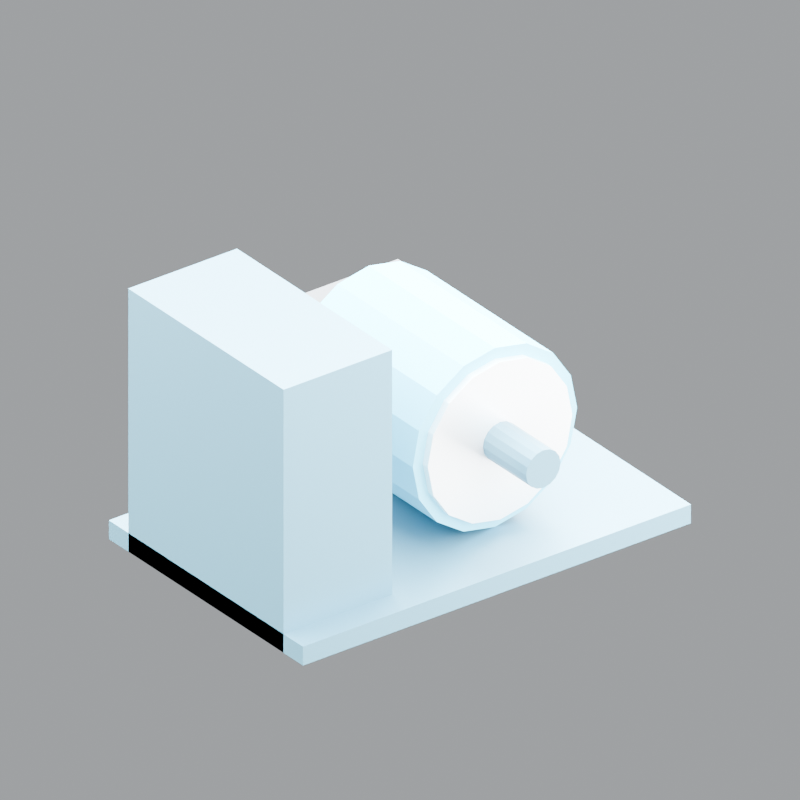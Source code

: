 # Source: concept-drive-subassembly.blend  (saved by Blender 5.2.44; exported with 4.5.12 LTS)
import bpy
from mathutils import Matrix  # noqa: F401  (used for matrix-valued properties, if any)

bpy.ops.wm.read_factory_settings(use_empty=True)
scene = bpy.context.scene
scene.name = 'Scene'

# ---- materials (node trees are filled in below, after node groups)
mat_original_blue_frame = bpy.data.materials.new('Original_blue_frame')
mat_original_blue_frame.diffuse_color = (0.075, 0.22, 0.3, 1.0)
mat_original_accent = bpy.data.materials.new('Original_accent')
mat_original_accent.diffuse_color = (0.08, 0.48, 0.65, 1.0)
mat_aluminum_surface = bpy.data.materials.new('Aluminum_surface')
mat_aluminum_surface.diffuse_color = (0.82, 0.84, 0.86, 1.0)
mat_graphite = bpy.data.materials.new('Graphite')
mat_graphite.diffuse_color = (0.075, 0.09, 0.105, 1.0)

# ---- material node trees
mat_original_blue_frame.use_nodes = True; mat_original_blue_frame.node_tree.nodes.clear()
_N = mat_original_blue_frame.node_tree.nodes; _L = mat_original_blue_frame.node_tree.links
n0 = _N.new('ShaderNodeBsdfPrincipled'); n0.name = 'Principled BSDF'; n0.location = (-200, 100)
n0.inputs[0].default_value = (0.075, 0.22, 0.3, 1.0)
n0.inputs[1].default_value = 0.6
n0.inputs[2].default_value = 0.45
n0.inputs[10].default_value = 0.005
n1 = _N.new('ShaderNodeOutputMaterial'); n1.name = 'Material Output'; n1.location = (200, 100)
_L.new(n0.outputs[0], n1.inputs[0])
n1.is_active_output = True
mat_original_accent.use_nodes = True; mat_original_accent.node_tree.nodes.clear()
_N = mat_original_accent.node_tree.nodes; _L = mat_original_accent.node_tree.links
n0 = _N.new('ShaderNodeBsdfPrincipled'); n0.name = 'Principled BSDF'; n0.location = (-200, 100)
n0.inputs[0].default_value = (0.08, 0.48, 0.65, 1.0)
n0.inputs[1].default_value = 0.15
n0.inputs[2].default_value = 0.45
n0.inputs[10].default_value = 0.005
n1 = _N.new('ShaderNodeOutputMaterial'); n1.name = 'Material Output'; n1.location = (200, 100)
_L.new(n0.outputs[0], n1.inputs[0])
n1.is_active_output = True
mat_aluminum_surface.use_nodes = True; mat_aluminum_surface.node_tree.nodes.clear()
_N = mat_aluminum_surface.node_tree.nodes; _L = mat_aluminum_surface.node_tree.links
n0 = _N.new('ShaderNodeBsdfPrincipled'); n0.name = 'Principled BSDF'; n0.location = (-200, 100)
n0.inputs[0].default_value = (0.82, 0.84, 0.86, 1.0)
n0.inputs[1].default_value = 0.7
n0.inputs[2].default_value = 0.45
n0.inputs[10].default_value = 0.005
n1 = _N.new('ShaderNodeOutputMaterial'); n1.name = 'Material Output'; n1.location = (200, 100)
_L.new(n0.outputs[0], n1.inputs[0])
n1.is_active_output = True
mat_graphite.use_nodes = True; mat_graphite.node_tree.nodes.clear()
_N = mat_graphite.node_tree.nodes; _L = mat_graphite.node_tree.links
n0 = _N.new('ShaderNodeBsdfPrincipled'); n0.name = 'Principled BSDF'; n0.location = (-200, 100)
n0.inputs[0].default_value = (0.075, 0.09, 0.105, 1.0)
n0.inputs[1].default_value = 0.15
n0.inputs[2].default_value = 0.45
n0.inputs[10].default_value = 0.005
n1 = _N.new('ShaderNodeOutputMaterial'); n1.name = 'Material Output'; n1.location = (200, 100)
_L.new(n0.outputs[0], n1.inputs[0])
n1.is_active_output = True

# ---- world
world_studio = bpy.data.worlds.new('Studio'); scene.world = world_studio
world_studio.use_nodes = True; world_studio.node_tree.nodes.clear()
_N = world_studio.node_tree.nodes; _L = world_studio.node_tree.links
n0 = _N.new('ShaderNodeBackground'); n0.name = 'Background'; n0.location = (-200, 100)
n0.inputs[0].default_value = (0.88, 0.92, 0.96, 1.0)
n0.inputs[1].default_value = 0.45
n1 = _N.new('ShaderNodeOutputWorld'); n1.name = 'World Output'; n1.location = (200, 100)
_L.new(n0.outputs[0], n1.inputs[0])
n1.is_active_output = True

# ---- cameras
cam_camera = bpy.data.cameras.new('Camera')
cam_camera.type = 'ORTHO'
cam_camera.ortho_scale = 0.7425

# ---- lights
light_area = bpy.data.lights.new('Area', 'AREA')
light_area.energy = 650.0
light_area.shape = 'DISK'
light_area.size = 4.0
light_area.size_y = 1.0
light_area_001 = bpy.data.lights.new('Area.001', 'AREA')
light_area_001.energy = 450.0
light_area_001.shape = 'DISK'
light_area_001.size = 3.0
light_area_001.size_y = 1.0
light_area_002 = bpy.data.lights.new('Area.002', 'AREA')
light_area_002.energy = 600.0
light_area_002.shape = 'DISK'
light_area_002.size = 3.0
light_area_002.size_y = 1.0

# ---- meshes
me_cube = bpy.data.meshes.new('Cube')
me_cube.from_pydata([(-0.225, -0.15, -0.01), (-0.225, -0.15, 0.01), (-0.225, 0.15, -0.01), (-0.225, 0.15, 0.01), (0.225, -0.15, -0.01), (0.225, -0.15, 0.01), (0.225, 0.15, -0.01), (0.225, 0.15, 0.01)], [], [(0, 1, 3, 2), (2, 3, 7, 6), (6, 7, 5, 4), (4, 5, 1, 0), (2, 6, 4, 0), (7, 3, 1, 5)])
_uv = me_cube.uv_layers.new(name='UVMap')
_uv.uv.foreach_set('vector', [0.375, 0.0, 0.625, 0.0, 0.625, 0.25, 0.375, 0.25, 0.375, 0.25, 0.625, 0.25, 0.625, 0.5, 0.375, 0.5, 0.375, 0.5, 0.625, 0.5, 0.625, 0.75, 0.375, 0.75, 0.375, 0.75, 0.625, 0.75, 0.625, 1.0, 0.375, 1.0, 0.125, 0.5, 0.375, 0.5, 0.375, 0.75, 0.125, 0.75, 0.625, 0.5, 0.875, 0.5, 0.875, 0.75, 0.625, 0.75])
me_cube.materials.append(mat_original_blue_frame)
me_cube.update()
me_cylinder = bpy.data.meshes.new('Cylinder')
me_cylinder.from_pydata([(0.0, 0.0952, -0.0975), (0.0, 0.0952, 0.0975), (0.03643, 0.08795, -0.0975), (0.03643, 0.08795, 0.0975), (0.06732, 0.06732, -0.0975), (0.06732, 0.06732, 0.0975), (0.08795, 0.03643, -0.0975), (0.08795, 0.03643, 0.0975), (0.0952, 0.0, -0.0975), (0.0952, 0.0, 0.0975), (0.08795, -0.03643, -0.0975), (0.08795, -0.03643, 0.0975), (0.06732, -0.06732, -0.0975), (0.06732, -0.06732, 0.0975), (0.03643, -0.08795, -0.0975), (0.03643, -0.08795, 0.0975), (0.0, -0.0952, -0.0975), (0.0, -0.0952, 0.0975), (-0.03643, -0.08795, -0.0975), (-0.03643, -0.08795, 0.0975), (-0.06732, -0.06732, -0.0975), (-0.06732, -0.06732, 0.0975), (-0.08795, -0.03643, -0.0975), (-0.08795, -0.03643, 0.0975), (-0.0952, 0.0, -0.0975), (-0.0952, 0.0, 0.0975), (-0.08795, 0.03643, -0.0975), (-0.08795, 0.03643, 0.0975), (-0.06732, 0.06732, -0.0975), (-0.06732, 0.06732, 0.0975), (-0.03643, 0.08795, -0.0975), (-0.03643, 0.08795, 0.0975)], [], [(0, 1, 3, 2), (2, 3, 5, 4), (4, 5, 7, 6), (6, 7, 9, 8), (8, 9, 11, 10), (10, 11, 13, 12), (12, 13, 15, 14), (14, 15, 17, 16), (16, 17, 19, 18), (18, 19, 21, 20), (20, 21, 23, 22), (22, 23, 25, 24), (24, 25, 27, 26), (26, 27, 29, 28), (3, 1, 31, 29, 27, 25, 23, 21, 19, 17, 15, 13, 11, 9, 7, 5), (28, 29, 31, 30), (30, 31, 1, 0), (0, 2, 4, 6, 8, 10, 12, 14, 16, 18, 20, 22, 24, 26, 28, 30)])
_uv = me_cylinder.uv_layers.new(name='UVMap')
_uv.uv.foreach_set('vector', [1.0, 0.5, 1.0, 1.0, 0.9375, 1.0, 0.9375, 0.5, 0.9375, 0.5, 0.9375, 1.0, 0.875, 1.0, 0.875, 0.5, 0.875, 0.5, 0.875, 1.0, 0.8125, 1.0, 0.8125, 0.5, 0.8125, 0.5, 0.8125, 1.0, 0.75, 1.0, 0.75, 0.5, 0.75, 0.5, 0.75, 1.0, 0.6875, 1.0, 0.6875, 0.5, 0.6875, 0.5, 0.6875, 1.0, 0.625, 1.0, 0.625, 0.5, 0.625, 0.5, 0.625, 1.0, 0.5625, 1.0, 0.5625, 0.5, 0.5625, 0.5, 0.5625, 1.0, 0.5, 1.0, 0.5, 0.5, 0.5, 0.5, 0.5, 1.0, 0.4375, 1.0, 0.4375, 0.5, 0.4375, 0.5, 0.4375, 1.0, 0.375, 1.0, 0.375, 0.5, 0.375, 0.5, 0.375, 1.0, 0.3125, 1.0, 0.3125, 0.5, 0.3125, 0.5, 0.3125, 1.0, 0.25, 1.0, 0.25, 0.5, 0.25, 0.5, 0.25, 1.0, 0.1875, 1.0, 0.1875, 0.5, 0.1875, 0.5, 0.1875, 1.0, 0.125, 1.0, 0.125, 0.5, 0.3418, 0.4717, 0.25, 0.49, 0.1582, 0.4717, 0.08029, 0.4197, 0.02827, 0.3418, 0.01, 0.25, 0.02827, 0.1582, 0.08029, 0.08029, 0.1582, 0.02827, 0.25, 0.01, 0.3418, 0.02827, 0.4197, 0.08029, 0.4717, 0.1582, 0.49, 0.25, 0.4717, 0.3418, 0.4197, 0.4197, 0.125, 0.5, 0.125, 1.0, 0.0625, 1.0, 0.0625, 0.5, 0.0625, 0.5, 0.0625, 1.0, 0.0, 1.0, 0.0, 0.5, 0.75, 0.49, 0.8418, 0.4717, 0.9197, 0.4197, 0.9717, 0.3418, 0.99, 0.25, 0.9717, 0.1582, 0.9197, 0.08029, 0.8418, 0.02827, 0.75, 0.01, 0.6582, 0.02827, 0.5803, 0.08029, 0.5283, 0.1582, 0.51, 0.25, 0.5283, 0.3418, 0.5803, 0.4197, 0.6582, 0.4717])
me_cylinder.materials.append(mat_original_accent)
me_cylinder.update()
me_cylinder_001 = bpy.data.meshes.new('Cylinder.001')
me_cylinder_001.from_pydata([(0.0, 0.08378, -0.033), (0.0, 0.08378, 0.033), (0.03206, 0.0774, -0.033), (0.03206, 0.0774, 0.033), (0.05924, 0.05924, -0.033), (0.05924, 0.05924, 0.033), (0.0774, 0.03206, -0.033), (0.0774, 0.03206, 0.033), (0.08378, 0.0, -0.033), (0.08378, 0.0, 0.033), (0.0774, -0.03206, -0.033), (0.0774, -0.03206, 0.033), (0.05924, -0.05924, -0.033), (0.05924, -0.05924, 0.033), (0.03206, -0.0774, -0.033), (0.03206, -0.0774, 0.033), (0.0, -0.08378, -0.033), (0.0, -0.08378, 0.033), (-0.03206, -0.0774, -0.033), (-0.03206, -0.0774, 0.033), (-0.05924, -0.05924, -0.033), (-0.05924, -0.05924, 0.033), (-0.0774, -0.03206, -0.033), (-0.0774, -0.03206, 0.033), (-0.08378, 0.0, -0.033), (-0.08378, 0.0, 0.033), (-0.0774, 0.03206, -0.033), (-0.0774, 0.03206, 0.033), (-0.05924, 0.05924, -0.033), (-0.05924, 0.05924, 0.033), (-0.03206, 0.0774, -0.033), (-0.03206, 0.0774, 0.033)], [], [(0, 1, 3, 2), (2, 3, 5, 4), (4, 5, 7, 6), (6, 7, 9, 8), (8, 9, 11, 10), (10, 11, 13, 12), (12, 13, 15, 14), (14, 15, 17, 16), (16, 17, 19, 18), (18, 19, 21, 20), (20, 21, 23, 22), (22, 23, 25, 24), (24, 25, 27, 26), (26, 27, 29, 28), (3, 1, 31, 29, 27, 25, 23, 21, 19, 17, 15, 13, 11, 9, 7, 5), (28, 29, 31, 30), (30, 31, 1, 0), (0, 2, 4, 6, 8, 10, 12, 14, 16, 18, 20, 22, 24, 26, 28, 30)])
_uv = me_cylinder_001.uv_layers.new(name='UVMap')
_uv.uv.foreach_set('vector', [1.0, 0.5, 1.0, 1.0, 0.9375, 1.0, 0.9375, 0.5, 0.9375, 0.5, 0.9375, 1.0, 0.875, 1.0, 0.875, 0.5, 0.875, 0.5, 0.875, 1.0, 0.8125, 1.0, 0.8125, 0.5, 0.8125, 0.5, 0.8125, 1.0, 0.75, 1.0, 0.75, 0.5, 0.75, 0.5, 0.75, 1.0, 0.6875, 1.0, 0.6875, 0.5, 0.6875, 0.5, 0.6875, 1.0, 0.625, 1.0, 0.625, 0.5, 0.625, 0.5, 0.625, 1.0, 0.5625, 1.0, 0.5625, 0.5, 0.5625, 0.5, 0.5625, 1.0, 0.5, 1.0, 0.5, 0.5, 0.5, 0.5, 0.5, 1.0, 0.4375, 1.0, 0.4375, 0.5, 0.4375, 0.5, 0.4375, 1.0, 0.375, 1.0, 0.375, 0.5, 0.375, 0.5, 0.375, 1.0, 0.3125, 1.0, 0.3125, 0.5, 0.3125, 0.5, 0.3125, 1.0, 0.25, 1.0, 0.25, 0.5, 0.25, 0.5, 0.25, 1.0, 0.1875, 1.0, 0.1875, 0.5, 0.1875, 0.5, 0.1875, 1.0, 0.125, 1.0, 0.125, 0.5, 0.3418, 0.4717, 0.25, 0.49, 0.1582, 0.4717, 0.08029, 0.4197, 0.02827, 0.3418, 0.01, 0.25, 0.02827, 0.1582, 0.08029, 0.08029, 0.1582, 0.02827, 0.25, 0.01, 0.3418, 0.02827, 0.4197, 0.08029, 0.4717, 0.1582, 0.49, 0.25, 0.4717, 0.3418, 0.4197, 0.4197, 0.125, 0.5, 0.125, 1.0, 0.0625, 1.0, 0.0625, 0.5, 0.0625, 0.5, 0.0625, 1.0, 0.0, 1.0, 0.0, 0.5, 0.75, 0.49, 0.8418, 0.4717, 0.9197, 0.4197, 0.9717, 0.3418, 0.99, 0.25, 0.9717, 0.1582, 0.9197, 0.08029, 0.8418, 0.02827, 0.75, 0.01, 0.6582, 0.02827, 0.5803, 0.08029, 0.5283, 0.1582, 0.51, 0.25, 0.5283, 0.3418, 0.5803, 0.4197, 0.6582, 0.4717])
me_cylinder_001.materials.append(mat_aluminum_surface)
me_cylinder_001.update()
me_cylinder_002 = bpy.data.meshes.new('Cylinder.002')
me_cylinder_002.from_pydata([(0.0, 0.02, -0.0335), (0.0, 0.02, 0.0335), (0.007654, 0.01848, -0.0335), (0.007654, 0.01848, 0.0335), (0.01414, 0.01414, -0.0335), (0.01414, 0.01414, 0.0335), (0.01848, 0.007654, -0.0335), (0.01848, 0.007654, 0.0335), (0.02, 0.0, -0.0335), (0.02, 0.0, 0.0335), (0.01848, -0.007654, -0.0335), (0.01848, -0.007654, 0.0335), (0.01414, -0.01414, -0.0335), (0.01414, -0.01414, 0.0335), (0.007654, -0.01848, -0.0335), (0.007654, -0.01848, 0.0335), (0.0, -0.02, -0.0335), (0.0, -0.02, 0.0335), (-0.007654, -0.01848, -0.0335), (-0.007654, -0.01848, 0.0335), (-0.01414, -0.01414, -0.0335), (-0.01414, -0.01414, 0.0335), (-0.01848, -0.007654, -0.0335), (-0.01848, -0.007654, 0.0335), (-0.02, 0.0, -0.0335), (-0.02, 0.0, 0.0335), (-0.01848, 0.007654, -0.0335), (-0.01848, 0.007654, 0.0335), (-0.01414, 0.01414, -0.0335), (-0.01414, 0.01414, 0.0335), (-0.007654, 0.01848, -0.0335), (-0.007654, 0.01848, 0.0335)], [], [(0, 1, 3, 2), (2, 3, 5, 4), (4, 5, 7, 6), (6, 7, 9, 8), (8, 9, 11, 10), (10, 11, 13, 12), (12, 13, 15, 14), (14, 15, 17, 16), (16, 17, 19, 18), (18, 19, 21, 20), (20, 21, 23, 22), (22, 23, 25, 24), (24, 25, 27, 26), (26, 27, 29, 28), (3, 1, 31, 29, 27, 25, 23, 21, 19, 17, 15, 13, 11, 9, 7, 5), (28, 29, 31, 30), (30, 31, 1, 0), (0, 2, 4, 6, 8, 10, 12, 14, 16, 18, 20, 22, 24, 26, 28, 30)])
_uv = me_cylinder_002.uv_layers.new(name='UVMap')
_uv.uv.foreach_set('vector', [1.0, 0.5, 1.0, 1.0, 0.9375, 1.0, 0.9375, 0.5, 0.9375, 0.5, 0.9375, 1.0, 0.875, 1.0, 0.875, 0.5, 0.875, 0.5, 0.875, 1.0, 0.8125, 1.0, 0.8125, 0.5, 0.8125, 0.5, 0.8125, 1.0, 0.75, 1.0, 0.75, 0.5, 0.75, 0.5, 0.75, 1.0, 0.6875, 1.0, 0.6875, 0.5, 0.6875, 0.5, 0.6875, 1.0, 0.625, 1.0, 0.625, 0.5, 0.625, 0.5, 0.625, 1.0, 0.5625, 1.0, 0.5625, 0.5, 0.5625, 0.5, 0.5625, 1.0, 0.5, 1.0, 0.5, 0.5, 0.5, 0.5, 0.5, 1.0, 0.4375, 1.0, 0.4375, 0.5, 0.4375, 0.5, 0.4375, 1.0, 0.375, 1.0, 0.375, 0.5, 0.375, 0.5, 0.375, 1.0, 0.3125, 1.0, 0.3125, 0.5, 0.3125, 0.5, 0.3125, 1.0, 0.25, 1.0, 0.25, 0.5, 0.25, 0.5, 0.25, 1.0, 0.1875, 1.0, 0.1875, 0.5, 0.1875, 0.5, 0.1875, 1.0, 0.125, 1.0, 0.125, 0.5, 0.3418, 0.4717, 0.25, 0.49, 0.1582, 0.4717, 0.08029, 0.4197, 0.02827, 0.3418, 0.01, 0.25, 0.02827, 0.1582, 0.08029, 0.08029, 0.1582, 0.02827, 0.25, 0.01, 0.3418, 0.02827, 0.4197, 0.08029, 0.4717, 0.1582, 0.49, 0.25, 0.4717, 0.3418, 0.4197, 0.4197, 0.125, 0.5, 0.125, 1.0, 0.0625, 1.0, 0.0625, 0.5, 0.0625, 0.5, 0.0625, 1.0, 0.0, 1.0, 0.0, 0.5, 0.75, 0.49, 0.8418, 0.4717, 0.9197, 0.4197, 0.9717, 0.3418, 0.99, 0.25, 0.9717, 0.1582, 0.9197, 0.08029, 0.8418, 0.02827, 0.75, 0.01, 0.6582, 0.02827, 0.5803, 0.08029, 0.5283, 0.1582, 0.51, 0.25, 0.5283, 0.3418, 0.5803, 0.4197, 0.6582, 0.4717])
me_cylinder_002.materials.append(mat_original_blue_frame)
me_cylinder_002.update()
me_cube_001 = bpy.data.meshes.new('Cube.001')
me_cube_001.from_pydata([(-0.05625, -0.02, -0.07), (-0.05625, -0.02, 0.07), (-0.05625, 0.02, -0.07), (-0.05625, 0.02, 0.07), (0.05625, -0.02, -0.07), (0.05625, -0.02, 0.07), (0.05625, 0.02, -0.07), (0.05625, 0.02, 0.07)], [], [(0, 1, 3, 2), (2, 3, 7, 6), (6, 7, 5, 4), (4, 5, 1, 0), (2, 6, 4, 0), (7, 3, 1, 5)])
_uv = me_cube_001.uv_layers.new(name='UVMap')
_uv.uv.foreach_set('vector', [0.375, 0.0, 0.625, 0.0, 0.625, 0.25, 0.375, 0.25, 0.375, 0.25, 0.625, 0.25, 0.625, 0.5, 0.375, 0.5, 0.375, 0.5, 0.625, 0.5, 0.625, 0.75, 0.375, 0.75, 0.375, 0.75, 0.625, 0.75, 0.625, 1.0, 0.375, 1.0, 0.125, 0.5, 0.375, 0.5, 0.375, 0.75, 0.125, 0.75, 0.625, 0.5, 0.875, 0.5, 0.875, 0.75, 0.625, 0.75])
me_cube_001.materials.append(mat_graphite)
me_cube_001.update()
me_cube_002 = bpy.data.meshes.new('Cube.002')
me_cube_002.from_pydata([(-0.063, -0.12, -0.14), (-0.063, -0.12, 0.14), (-0.063, 0.12, -0.14), (-0.063, 0.12, 0.14), (0.063, -0.12, -0.14), (0.063, -0.12, 0.14), (0.063, 0.12, -0.14), (0.063, 0.12, 0.14)], [], [(0, 1, 3, 2), (2, 3, 7, 6), (6, 7, 5, 4), (4, 5, 1, 0), (2, 6, 4, 0), (7, 3, 1, 5)])
_uv = me_cube_002.uv_layers.new(name='UVMap')
_uv.uv.foreach_set('vector', [0.375, 0.0, 0.625, 0.0, 0.625, 0.25, 0.375, 0.25, 0.375, 0.25, 0.625, 0.25, 0.625, 0.5, 0.375, 0.5, 0.375, 0.5, 0.625, 0.5, 0.625, 0.75, 0.375, 0.75, 0.375, 0.75, 0.625, 0.75, 0.625, 1.0, 0.375, 1.0, 0.125, 0.5, 0.375, 0.5, 0.375, 0.75, 0.125, 0.75, 0.625, 0.5, 0.875, 0.5, 0.875, 0.75, 0.625, 0.75])
me_cube_002.materials.append(mat_original_blue_frame)
me_cube_002.update()

# ---- objects
ob_mountingbracket = bpy.data.objects.new('MountingBracket', me_cube)
ob_servomotor = bpy.data.objects.new('ServoMotor', me_cylinder)
ob_gearbox = bpy.data.objects.new('Gearbox', me_cylinder_001)
ob_outputshaft = bpy.data.objects.new('OutputShaft', me_cylinder_002)
ob_encodercover = bpy.data.objects.new('EncoderCover', me_cube_001)
ob_sideflange = bpy.data.objects.new('SideFlange', me_cube_002)
ob_concept_drive_subassembly = bpy.data.objects.new('concept-drive-subassembly', None)
ob_camera = bpy.data.objects.new('Camera', cam_camera)
ob_area = bpy.data.objects.new('Area', light_area)
ob_area_001 = bpy.data.objects.new('Area.001', light_area_001)
ob_area_002 = bpy.data.objects.new('Area.002', light_area_002)

# ---- transforms, parenting, visibility, modifiers, constraints
ob_mountingbracket.parent = ob_concept_drive_subassembly
ob_mountingbracket.location = (0.0, 0.0, 0.01)
ob_servomotor.parent = ob_concept_drive_subassembly
ob_servomotor.location = (-0.054, -0.0225, 0.1152)
ob_servomotor.rotation_euler = (1.571, 0.0, 0.0)
ob_gearbox.parent = ob_concept_drive_subassembly
ob_gearbox.location = (-0.054, 0.05, 0.1152)
ob_gearbox.rotation_euler = (1.571, 0.0, 0.0)
ob_outputshaft.parent = ob_concept_drive_subassembly
ob_outputshaft.location = (-0.054, 0.1165, 0.1152)
ob_outputshaft.rotation_euler = (1.571, 0.0, 0.0)
ob_encodercover.parent = ob_concept_drive_subassembly
ob_encodercover.location = (-0.054, -0.13, 0.1152)
ob_sideflange.parent = ob_concept_drive_subassembly
ob_sideflange.location = (0.162, 0.0, 0.14)
ob_concept_drive_subassembly.location = (0.0, 0.0, 0.0)
ob_camera.location = (0.675, 0.9, 0.77)
ob_camera.rotation_euler = (1.06, 1.276e-07, 2.498)
ob_area.location = (0.45, 0.45, 0.9)
ob_area.rotation_euler = (0.6971, -1.134e-08, 2.356)
ob_area_001.location = (-0.675, 0.225, 0.45)
ob_area_001.rotation_euler = (1.16, 1.342e-07, -1.893)
ob_area_002.location = (0.0, -0.675, 0.675)
ob_area_002.rotation_euler = (0.9006, -0.0, 0.0)

# ---- collection membership
scene.collection.objects.link(ob_mountingbracket)
scene.collection.objects.link(ob_servomotor)
scene.collection.objects.link(ob_gearbox)
scene.collection.objects.link(ob_outputshaft)
scene.collection.objects.link(ob_encodercover)
scene.collection.objects.link(ob_sideflange)
scene.collection.objects.link(ob_concept_drive_subassembly)
scene.collection.objects.link(ob_camera)
scene.collection.objects.link(ob_area)
scene.collection.objects.link(ob_area_001)
scene.collection.objects.link(ob_area_002)

# ---- scene / render settings (as saved in the file)
scene.camera = ob_camera
scene.frame_start = 1; scene.frame_end = 250; scene.frame_set(1)
scene.render.engine = 'CYCLES'
scene.render.resolution_x = 640
scene.render.resolution_y = 640
scene.render.bake_bias = 0.0
scene.render.bake_samples = 0
scene.render.compositor_device = 'GPU'
scene.cycles.samples = 16
scene.eevee.use_volume_custom_range = False
scene.eevee.fast_gi_thickness_near = 0.1
scene.eevee.fast_gi_thickness_far = 0.0
scene.eevee.ray_tracing_options.screen_trace_thickness = 0.1
bpy.context.view_layer.update()
